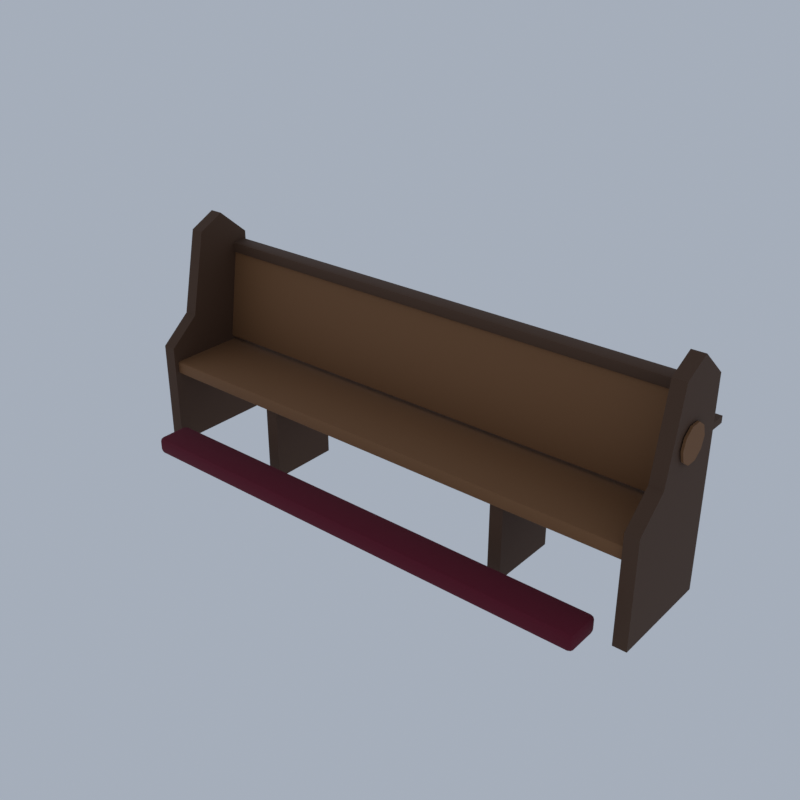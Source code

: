 # Source: D05_pew.blend  (saved by Blender 5.2.45; exported with 4.5.12 LTS)
import bpy
from mathutils import Matrix  # noqa: F401  (used for matrix-valued properties, if any)

bpy.ops.wm.read_factory_settings(use_empty=True)
scene = bpy.context.scene
scene.name = 'Scene'

# ---- collections
col_collection = bpy.data.collections.new('Collection'); scene.collection.children.link(col_collection)

# ---- materials (node trees are filled in below, after node groups)
mat_wood_woodplanks = bpy.data.materials.new('wood|WoodPlanks')
mat_wood_woodplanks.diffuse_color = (0.1975, 0.0869, 0.03026, 1.0)
mat_wood_dark_wood = bpy.data.materials.new('wood_dark|Wood')
mat_wood_dark_wood.diffuse_color = (0.07383, 0.03288, 0.01431, 1.0)
mat_velvet_fabric = bpy.data.materials.new('velvet|Fabric')
mat_velvet_fabric.diffuse_color = (0.1166, 0.003697, 0.01699, 1.0)

# ---- material node trees
mat_wood_woodplanks.use_nodes = True; mat_wood_woodplanks.node_tree.nodes.clear()
_N = mat_wood_woodplanks.node_tree.nodes; _L = mat_wood_woodplanks.node_tree.links
n0 = _N.new('ShaderNodeBsdfPrincipled'); n0.name = 'Principled BSDF'; n0.location = (-200, 100)
n0.inputs[0].default_value = (0.1975, 0.0869, 0.03026, 1.0)
n0.inputs[2].default_value = 0.8
n0.inputs[10].default_value = 0.005
n1 = _N.new('ShaderNodeOutputMaterial'); n1.name = 'Material Output'; n1.location = (200, 100)
_L.new(n0.outputs[0], n1.inputs[0])
n1.is_active_output = True
mat_wood_dark_wood.use_nodes = True; mat_wood_dark_wood.node_tree.nodes.clear()
_N = mat_wood_dark_wood.node_tree.nodes; _L = mat_wood_dark_wood.node_tree.links
n0 = _N.new('ShaderNodeBsdfPrincipled'); n0.name = 'Principled BSDF'; n0.location = (-200, 100)
n0.inputs[0].default_value = (0.07383, 0.03288, 0.01431, 1.0)
n0.inputs[2].default_value = 0.8
n0.inputs[10].default_value = 0.005
n1 = _N.new('ShaderNodeOutputMaterial'); n1.name = 'Material Output'; n1.location = (200, 100)
_L.new(n0.outputs[0], n1.inputs[0])
n1.is_active_output = True
mat_velvet_fabric.use_nodes = True; mat_velvet_fabric.node_tree.nodes.clear()
_N = mat_velvet_fabric.node_tree.nodes; _L = mat_velvet_fabric.node_tree.links
n0 = _N.new('ShaderNodeBsdfPrincipled'); n0.name = 'Principled BSDF'; n0.location = (-200, 100)
n0.inputs[0].default_value = (0.1166, 0.003697, 0.01699, 1.0)
n0.inputs[2].default_value = 1.0
n0.inputs[10].default_value = 0.005
n1 = _N.new('ShaderNodeOutputMaterial'); n1.name = 'Material Output'; n1.location = (200, 100)
_L.new(n0.outputs[0], n1.inputs[0])
n1.is_active_output = True

# ---- world
world_world = bpy.data.worlds.new('World'); scene.world = world_world
world_world.use_nodes = True; world_world.node_tree.nodes.clear()
_N = world_world.node_tree.nodes; _L = world_world.node_tree.links
n0 = _N.new('ShaderNodeOutputWorld'); n0.name = 'World Output'; n0.location = (200, 100)
n1 = _N.new('ShaderNodeBackground'); n1.name = 'Background'; n1.location = (-200, 100)
n1.inputs[0].default_value = (0.42, 0.47, 0.55, 1.0)
n1.inputs[1].default_value = 0.9
_L.new(n1.outputs[0], n0.inputs[0])
n0.is_active_output = True
world_world.color = (0.05088, 0.05088, 0.05088)
world_world.sun_shadow_jitter_overblur = 0.0

# ---- meshes
me_pew = bpy.data.meshes.new('pew')
me_pew.from_pydata([(-5.975, -0.9, 1.75), (-5.975, -0.95, 1.8), (-6.025, -0.9, 1.8), (-5.975, -0.9354, 1.765), (-6.004, -0.9289, 1.771), (-6.01, -0.9354, 1.8), (-6.01, -0.9, 1.765), (-5.975, -0.95, 2.0), (-5.975, -0.9, 2.05), (-6.025, -0.9, 2.0), (-5.975, -0.9354, 2.035), (-6.004, -0.9289, 2.029), (-6.01, -0.9, 2.035), (-6.01, -0.9354, 2.0), (-5.975, 1.0, 1.75), (-6.025, 1.0, 1.8), (-5.975, 1.05, 1.8), (-6.01, 1.0, 1.765), (-6.004, 1.029, 1.771), (-6.01, 1.035, 1.8), (-5.975, 1.035, 1.765), (-5.975, 1.0, 2.05), (-5.975, 1.05, 2.0), (-6.025, 1.0, 2.0), (-5.975, 1.035, 2.035), (-6.004, 1.029, 2.029), (-6.01, 1.035, 2.0), (-6.01, 1.0, 2.035), (5.925, -0.9, 1.75), (5.975, -0.9, 1.8), (5.925, -0.95, 1.8), (5.96, -0.9, 1.765), (5.954, -0.9289, 1.771), (5.96, -0.9354, 1.8), (5.925, -0.9354, 1.765), (5.925, -0.9, 2.05), (5.925, -0.95, 2.0), (5.975, -0.9, 2.0), (5.925, -0.9354, 2.035), (5.954, -0.9289, 2.029), (5.96, -0.9354, 2.0), (5.96, -0.9, 2.035), (5.925, 1.0, 1.75), (5.925, 1.05, 1.8), (5.975, 1.0, 1.8), (5.925, 1.035, 1.765), (5.954, 1.029, 1.771), (5.96, 1.035, 1.8), (5.96, 1.0, 1.765), (5.925, 1.0, 2.05), (5.975, 1.0, 2.0), (5.925, 1.05, 2.0), (5.96, 1.0, 2.035), (5.954, 1.029, 2.029), (5.96, 1.035, 2.0), (5.925, 1.035, 2.035), (-5.975, 0.7726, 2.121), (-5.975, 0.7301, 2.178), (-6.025, 0.7796, 2.171), (-5.975, 0.7397, 2.141), (-6.004, 0.747, 2.146), (-6.01, 0.7446, 2.176), (-6.01, 0.7747, 2.136), (-5.975, 1.022, 4.257), (-5.975, 1.079, 4.3), (-6.025, 1.072, 4.25), (-5.975, 1.042, 4.29), (-6.004, 1.047, 4.283), (-6.01, 1.077, 4.285), (-6.01, 1.037, 4.255), (-5.975, 0.9212, 2.1), (-6.025, 0.9281, 2.15), (-5.975, 0.9777, 2.143), (-6.01, 0.9232, 2.115), (-6.004, 0.9527, 2.117), (-6.01, 0.9631, 2.145), (-5.975, 0.9582, 2.11), (-5.975, 1.227, 4.279), (-5.975, 1.27, 4.222), (-6.025, 1.22, 4.229), (-5.975, 1.26, 4.259), (-6.004, 1.253, 4.254), (-6.01, 1.255, 4.224), (-6.01, 1.225, 4.264), (5.925, 0.7726, 2.121), (5.975, 0.7796, 2.171), (5.925, 0.7301, 2.178), (5.96, 0.7747, 2.136), (5.954, 0.747, 2.146), (5.96, 0.7446, 2.176), (5.925, 0.7397, 2.141), (5.925, 1.079, 4.3), (5.925, 1.022, 4.257), (5.975, 1.072, 4.25), (5.925, 1.042, 4.29), (5.954, 1.047, 4.283), (5.96, 1.037, 4.255), (5.96, 1.077, 4.285), (5.925, 0.9212, 2.1), (5.925, 0.9777, 2.143), (5.975, 0.9281, 2.15), (5.925, 0.9582, 2.11), (5.954, 0.9527, 2.117), (5.96, 0.9631, 2.145), (5.96, 0.9232, 2.115), (5.925, 1.227, 4.279), (5.975, 1.22, 4.229), (5.925, 1.27, 4.222), (5.96, 1.225, 4.264), (5.954, 1.253, 4.254), (5.96, 1.255, 4.224), (5.925, 1.26, 4.259), (-5.975, 1.0, 4.175), (-5.975, 0.95, 4.225), (-6.025, 1.0, 4.225), (-5.975, 0.9646, 4.19), (-6.004, 0.9711, 4.196), (-6.01, 0.9646, 4.225), (-6.01, 1.0, 4.19), (-5.975, 0.95, 4.375), (-5.975, 1.0, 4.425), (-6.025, 1.0, 4.375), (-5.975, 0.9646, 4.41), (-6.004, 0.9711, 4.404), (-6.01, 1.0, 4.41), (-6.01, 0.9646, 4.375), (-5.975, 1.3, 4.175), (-6.025, 1.3, 4.225), (-5.975, 1.35, 4.225), (-6.01, 1.3, 4.19), (-6.004, 1.329, 4.196), (-6.01, 1.335, 4.225), (-5.975, 1.335, 4.19), (-5.975, 1.3, 4.425), (-5.975, 1.35, 4.375), (-6.025, 1.3, 4.375), (-5.975, 1.335, 4.41), (-6.004, 1.329, 4.404), (-6.01, 1.335, 4.375), (-6.01, 1.3, 4.41), (5.925, 1.0, 4.175), (5.975, 1.0, 4.225), (5.925, 0.95, 4.225), (5.96, 1.0, 4.19), (5.954, 0.9711, 4.196), (5.96, 0.9646, 4.225), (5.925, 0.9646, 4.19), (5.925, 1.0, 4.425), (5.925, 0.95, 4.375), (5.975, 1.0, 4.375), (5.925, 0.9646, 4.41), (5.954, 0.9711, 4.404), (5.96, 0.9646, 4.375), (5.96, 1.0, 4.41), (5.925, 1.3, 4.175), (5.925, 1.35, 4.225), (5.975, 1.3, 4.225), (5.925, 1.335, 4.19), (5.954, 1.329, 4.196), (5.96, 1.335, 4.225), (5.96, 1.3, 4.19), (5.925, 1.3, 4.425), (5.975, 1.3, 4.375), (5.925, 1.35, 4.375), (5.96, 1.3, 4.41), (5.954, 1.329, 4.404), (5.96, 1.335, 4.375), (5.925, 1.335, 4.41), (-6.025, 1.15, 3.325), (-6.025, 1.15, 3.475), (-6.025, 1.95, 3.325), (-6.025, 1.95, 3.475), (5.975, 1.15, 3.325), (5.975, 1.15, 3.475), (5.975, 1.95, 3.325), (5.975, 1.95, 3.475), (-5.425, -1.85, 0.2), (-5.425, -1.95, 0.3), (-5.525, -1.85, 0.3), (-5.425, -1.921, 0.2293), (-5.483, -1.908, 0.2423), (-5.496, -1.921, 0.3), (-5.496, -1.85, 0.2293), (-5.425, -1.95, 0.5), (-5.425, -1.85, 0.6), (-5.525, -1.85, 0.5), (-5.425, -1.921, 0.5707), (-5.483, -1.908, 0.5577), (-5.496, -1.85, 0.5707), (-5.496, -1.921, 0.5), (-5.425, -1.25, 0.2), (-5.525, -1.25, 0.3), (-5.425, -1.15, 0.3), (-5.496, -1.25, 0.2293), (-5.483, -1.192, 0.2423), (-5.496, -1.179, 0.3), (-5.425, -1.179, 0.2293), (-5.425, -1.25, 0.6), (-5.425, -1.15, 0.5), (-5.525, -1.25, 0.5), (-5.425, -1.179, 0.5707), (-5.483, -1.192, 0.5577), (-5.496, -1.179, 0.5), (-5.496, -1.25, 0.5707), (5.375, -1.85, 0.2), (5.475, -1.85, 0.3), (5.375, -1.95, 0.3), (5.446, -1.85, 0.2293), (5.433, -1.908, 0.2423), (5.446, -1.921, 0.3), (5.375, -1.921, 0.2293), (5.375, -1.85, 0.6), (5.375, -1.95, 0.5), (5.475, -1.85, 0.5), (5.375, -1.921, 0.5707), (5.433, -1.908, 0.5577), (5.446, -1.921, 0.5), (5.446, -1.85, 0.5707), (5.375, -1.25, 0.2), (5.375, -1.15, 0.3), (5.475, -1.25, 0.3), (5.375, -1.179, 0.2293), (5.433, -1.192, 0.2423), (5.446, -1.179, 0.3), (5.446, -1.25, 0.2293), (5.375, -1.25, 0.6), (5.475, -1.25, 0.5), (5.375, -1.15, 0.5), (5.446, -1.25, 0.5707), (5.433, -1.192, 0.5577), (5.446, -1.179, 0.5), (5.375, -1.179, 0.5707), (-6.125, -1.05, 0.0), (-6.125, 1.35, 0.0), (-6.125, 1.35, 4.6), (-6.125, 0.65, 5.2), (-6.125, 0.05, 4.9), (-6.125, -0.35, 3.0), (-6.125, -1.05, 2.4), (-5.825, -1.05, 0.0), (-5.825, 1.35, 0.0), (-5.825, 1.35, 4.6), (-5.825, 0.65, 5.2), (-5.825, 0.05, 4.9), (-5.825, -0.35, 3.0), (-5.825, -1.05, 2.4), (-6.145, 0.85, 3.6), (-6.095, 0.85, 3.6), (-6.145, 0.7736, 3.365), (-6.095, 0.7736, 3.365), (-6.145, 0.5736, 3.22), (-6.095, 0.5736, 3.22), (-6.145, 0.3264, 3.22), (-6.095, 0.3264, 3.22), (-6.145, 0.1264, 3.365), (-6.095, 0.1264, 3.365), (-6.145, 0.05, 3.6), (-6.095, 0.05, 3.6), (-6.145, 0.1264, 3.835), (-6.095, 0.1264, 3.835), (-6.145, 0.3264, 3.98), (-6.095, 0.3264, 3.98), (-6.145, 0.5736, 3.98), (-6.095, 0.5736, 3.98), (-6.145, 0.7736, 3.835), (-6.095, 0.7736, 3.835), (6.075, -1.05, 0.0), (6.075, 1.35, 0.0), (6.075, 1.35, 4.6), (6.075, 0.65, 5.2), (6.075, 0.05, 4.9), (6.075, -0.35, 3.0), (6.075, -1.05, 2.4), (5.775, -1.05, 0.0), (5.775, 1.35, 0.0), (5.775, 1.35, 4.6), (5.775, 0.65, 5.2), (5.775, 0.05, 4.9), (5.775, -0.35, 3.0), (5.775, -1.05, 2.4), (6.095, 0.85, 3.6), (6.145, 0.85, 3.6), (6.095, 0.7736, 3.365), (6.145, 0.7736, 3.365), (6.095, 0.5736, 3.22), (6.145, 0.5736, 3.22), (6.095, 0.3264, 3.22), (6.145, 0.3264, 3.22), (6.095, 0.1264, 3.365), (6.145, 0.1264, 3.365), (6.095, 0.05, 3.6), (6.145, 0.05, 3.6), (6.095, 0.1264, 3.835), (6.145, 0.1264, 3.835), (6.095, 0.3264, 3.98), (6.145, 0.3264, 3.98), (6.095, 0.5736, 3.98), (6.145, 0.5736, 3.98), (6.095, 0.7736, 3.835), (6.145, 0.7736, 3.835), (-3.175, -0.75, 0.0), (-3.175, -0.75, 1.8), (-3.175, 0.85, 0.0), (-3.175, 0.85, 1.8), (-2.875, -0.75, 0.0), (-2.875, -0.75, 1.8), (-2.875, 0.85, 0.0), (-2.875, 0.85, 1.8), (2.825, -0.75, 0.0), (2.825, -0.75, 1.8), (2.825, 0.85, 0.0), (2.825, 0.85, 1.8), (3.125, -0.75, 0.0), (3.125, -0.75, 1.8), (3.125, 0.85, 0.0), (3.125, 0.85, 1.8)], [], [(0, 3, 4, 6), (1, 5, 4, 3), (2, 6, 4, 5), (7, 10, 11, 13), (8, 12, 11, 10), (9, 13, 11, 12), (14, 17, 18, 20), (15, 19, 18, 17), (16, 20, 18, 19), (21, 24, 25, 27), (22, 26, 25, 24), (23, 27, 25, 26), (28, 31, 32, 34), (29, 33, 32, 31), (30, 34, 32, 33), (35, 38, 39, 41), (36, 40, 39, 38), (37, 41, 39, 40), (42, 45, 46, 48), (43, 47, 46, 45), (44, 48, 46, 47), (49, 52, 53, 55), (50, 54, 53, 52), (51, 55, 53, 54), (14, 0, 6, 17), (17, 6, 2, 15), (1, 7, 13, 5), (5, 13, 9, 2), (8, 21, 27, 12), (12, 27, 23, 9), (22, 16, 19, 26), (26, 19, 15, 23), (42, 14, 20, 45), (45, 20, 16, 43), (21, 49, 55, 24), (24, 55, 51, 22), (50, 44, 47, 54), (54, 47, 43, 51), (28, 42, 48, 31), (31, 48, 44, 29), (49, 35, 41, 52), (52, 41, 37, 50), (36, 30, 33, 40), (40, 33, 29, 37), (0, 28, 34, 3), (3, 34, 30, 1), (35, 8, 10, 38), (38, 10, 7, 36), (14, 42, 28, 0), (2, 9, 23, 15), (30, 36, 7, 1), (49, 21, 8, 35), (16, 22, 51, 43), (44, 50, 37, 29), (56, 59, 60, 62), (57, 61, 60, 59), (58, 62, 60, 61), (63, 66, 67, 69), (64, 68, 67, 66), (65, 69, 67, 68), (70, 73, 74, 76), (71, 75, 74, 73), (72, 76, 74, 75), (77, 80, 81, 83), (78, 82, 81, 80), (79, 83, 81, 82), (84, 87, 88, 90), (85, 89, 88, 87), (86, 90, 88, 89), (91, 94, 95, 97), (92, 96, 95, 94), (93, 97, 95, 96), (98, 101, 102, 104), (99, 103, 102, 101), (100, 104, 102, 103), (105, 108, 109, 111), (106, 110, 109, 108), (107, 111, 109, 110), (70, 56, 62, 73), (73, 62, 58, 71), (57, 63, 69, 61), (61, 69, 65, 58), (64, 77, 83, 68), (68, 83, 79, 65), (78, 72, 75, 82), (82, 75, 71, 79), (98, 70, 76, 101), (101, 76, 72, 99), (77, 105, 111, 80), (80, 111, 107, 78), (106, 100, 103, 110), (110, 103, 99, 107), (84, 98, 104, 87), (87, 104, 100, 85), (105, 91, 97, 108), (108, 97, 93, 106), (92, 86, 89, 96), (96, 89, 85, 93), (56, 84, 90, 59), (59, 90, 86, 57), (91, 64, 66, 94), (94, 66, 63, 92), (70, 98, 84, 56), (58, 65, 79, 71), (86, 92, 63, 57), (105, 77, 64, 91), (72, 78, 107, 99), (100, 106, 93, 85), (112, 115, 116, 118), (113, 117, 116, 115), (114, 118, 116, 117), (119, 122, 123, 125), (120, 124, 123, 122), (121, 125, 123, 124), (126, 129, 130, 132), (127, 131, 130, 129), (128, 132, 130, 131), (133, 136, 137, 139), (134, 138, 137, 136), (135, 139, 137, 138), (140, 143, 144, 146), (141, 145, 144, 143), (142, 146, 144, 145), (147, 150, 151, 153), (148, 152, 151, 150), (149, 153, 151, 152), (154, 157, 158, 160), (155, 159, 158, 157), (156, 160, 158, 159), (161, 164, 165, 167), (162, 166, 165, 164), (163, 167, 165, 166), (126, 112, 118, 129), (129, 118, 114, 127), (113, 119, 125, 117), (117, 125, 121, 114), (120, 133, 139, 124), (124, 139, 135, 121), (134, 128, 131, 138), (138, 131, 127, 135), (154, 126, 132, 157), (157, 132, 128, 155), (133, 161, 167, 136), (136, 167, 163, 134), (162, 156, 159, 166), (166, 159, 155, 163), (140, 154, 160, 143), (143, 160, 156, 141), (161, 147, 153, 164), (164, 153, 149, 162), (148, 142, 145, 152), (152, 145, 141, 149), (112, 140, 146, 115), (115, 146, 142, 113), (147, 120, 122, 150), (150, 122, 119, 148), (126, 154, 140, 112), (114, 121, 135, 127), (142, 148, 119, 113), (161, 133, 120, 147), (128, 134, 163, 155), (156, 162, 149, 141), (168, 169, 171, 170), (170, 171, 175, 174), (174, 175, 173, 172), (172, 173, 169, 168), (170, 174, 172, 168), (175, 171, 169, 173), (176, 179, 180, 182), (177, 181, 180, 179), (178, 182, 180, 181), (183, 186, 187, 189), (184, 188, 187, 186), (185, 189, 187, 188), (190, 193, 194, 196), (191, 195, 194, 193), (192, 196, 194, 195), (197, 200, 201, 203), (198, 202, 201, 200), (199, 203, 201, 202), (204, 207, 208, 210), (205, 209, 208, 207), (206, 210, 208, 209), (211, 214, 215, 217), (212, 216, 215, 214), (213, 217, 215, 216), (218, 221, 222, 224), (219, 223, 222, 221), (220, 224, 222, 223), (225, 228, 229, 231), (226, 230, 229, 228), (227, 231, 229, 230), (190, 176, 182, 193), (193, 182, 178, 191), (177, 183, 189, 181), (181, 189, 185, 178), (184, 197, 203, 188), (188, 203, 199, 185), (198, 192, 195, 202), (202, 195, 191, 199), (218, 190, 196, 221), (221, 196, 192, 219), (197, 225, 231, 200), (200, 231, 227, 198), (226, 220, 223, 230), (230, 223, 219, 227), (204, 218, 224, 207), (207, 224, 220, 205), (225, 211, 217, 228), (228, 217, 213, 226), (212, 206, 209, 216), (216, 209, 205, 213), (176, 204, 210, 179), (179, 210, 206, 177), (211, 184, 186, 214), (214, 186, 183, 212), (190, 218, 204, 176), (178, 185, 199, 191), (206, 212, 183, 177), (225, 197, 184, 211), (192, 198, 227, 219), (220, 226, 213, 205), (232, 238, 237, 236, 235, 234, 233), (245, 239, 240, 241, 242, 243, 244), (232, 233, 240, 239), (233, 234, 241, 240), (234, 235, 242, 241), (235, 236, 243, 242), (236, 237, 244, 243), (237, 238, 245, 244), (238, 232, 239, 245), (246, 247, 249, 248), (248, 249, 251, 250), (250, 251, 253, 252), (252, 253, 255, 254), (254, 255, 257, 256), (256, 257, 259, 258), (258, 259, 261, 260), (260, 261, 263, 262), (249, 247, 265, 263, 261, 259, 257, 255, 253, 251), (262, 263, 265, 264), (264, 265, 247, 246), (246, 248, 250, 252, 254, 256, 258, 260, 262, 264), (266, 267, 268, 269, 270, 271, 272), (279, 278, 277, 276, 275, 274, 273), (266, 273, 274, 267), (267, 274, 275, 268), (268, 275, 276, 269), (269, 276, 277, 270), (270, 277, 278, 271), (271, 278, 279, 272), (272, 279, 273, 266), (280, 281, 283, 282), (282, 283, 285, 284), (284, 285, 287, 286), (286, 287, 289, 288), (288, 289, 291, 290), (290, 291, 293, 292), (292, 293, 295, 294), (294, 295, 297, 296), (283, 281, 299, 297, 295, 293, 291, 289, 287, 285), (296, 297, 299, 298), (298, 299, 281, 280), (280, 282, 284, 286, 288, 290, 292, 294, 296, 298), (300, 301, 303, 302), (302, 303, 307, 306), (306, 307, 305, 304), (304, 305, 301, 300), (302, 306, 304, 300), (307, 303, 301, 305), (308, 309, 311, 310), (310, 311, 315, 314), (314, 315, 313, 312), (312, 313, 309, 308), (310, 314, 312, 308), (315, 311, 309, 313)])
me_pew.polygons.foreach_set('use_smooth', [True] * 276)
me_pew.polygons.foreach_set('material_index', [0, 0, 0, 0, 0, 0, 0, 0, 0, 0, 0, 0, 0, 0, 0, 0, 0, 0, 0, 0, 0, 0, 0, 0, 0, 0, 0, 0, 0, 0, 0, 0, 0, 0, 0, 0, 0, 0, 0, 0, 0, 0, 0, 0, 0, 0, 0, 0, 0, 0, 0, 0, 0, 0, 0, 0, 0, 0, 0, 0, 0, 0, 0, 0, 0, 0, 0, 0, 0, 0, 0, 0, 0, 0, 0, 0, 0, 0, 0, 0, 0, 0, 0, 0, 0, 0, 0, 0, 0, 0, 0, 0, 0, 0, 0, 0, 0, 0, 0, 0, 0, 0, 0, 0, 0, 0, 0, 0, 1, 1, 1, 1, 1, 1, 1, 1, 1, 1, 1, 1, 1, 1, 1, 1, 1, 1, 1, 1, 1, 1, 1, 1, 1, 1, 1, 1, 1, 1, 1, 1, 1, 1, 1, 1, 1, 1, 1, 1, 1, 1, 1, 1, 1, 1, 1, 1, 1, 1, 1, 1, 1, 1, 1, 1, 1, 1, 1, 1, 2, 2, 2, 2, 2, 2, 2, 2, 2, 2, 2, 2, 2, 2, 2, 2, 2, 2, 2, 2, 2, 2, 2, 2, 2, 2, 2, 2, 2, 2, 2, 2, 2, 2, 2, 2, 2, 2, 2, 2, 2, 2, 2, 2, 2, 2, 2, 2, 2, 2, 2, 2, 2, 2, 1, 1, 1, 1, 1, 1, 1, 1, 1, 0, 0, 0, 0, 0, 0, 0, 0, 0, 0, 0, 0, 1, 1, 1, 1, 1, 1, 1, 1, 1, 0, 0, 0, 0, 0, 0, 0, 0, 0, 0, 0, 0, 1, 1, 1, 1, 1, 1, 1, 1, 1, 1, 1, 1])
_k = set([(3, 4), (3, 34), (4, 5), (4, 6), (5, 13), (6, 17), (10, 11), (10, 38), (11, 12), (11, 13), (12, 27), (17, 18), (18, 19), (18, 20), (19, 26), (20, 45), (24, 25), (24, 55), (25, 26), (25, 27), (31, 32), (31, 48), (32, 33), (32, 34), (33, 40), (38, 39), (39, 40), (39, 41), (41, 52), (45, 46), (46, 47), (46, 48), (47, 54), (52, 53), (53, 54), (53, 55), (59, 60), (59, 90), (60, 61), (60, 62), (61, 69), (62, 73), (66, 67), (66, 94), (67, 68), (67, 69), (68, 83), (73, 74), (74, 75), (74, 76), (75, 82), (76, 101), (80, 81), (80, 111), (81, 82), (81, 83), (87, 88), (87, 104), (88, 89), (88, 90), (89, 96), (94, 95), (95, 96), (95, 97), (97, 108), (101, 102), (102, 103), (102, 104), (103, 110), (108, 109), (109, 110), (109, 111), (115, 116), (115, 146), (116, 117), (116, 118), (117, 125), (118, 129), (122, 123), (122, 150), (123, 124), (123, 125), (124, 139), (129, 130), (130, 131), (130, 132), (131, 138), (132, 157), (136, 137), (136, 167), (137, 138), (137, 139), (143, 144), (143, 160), (144, 145), (144, 146), (145, 152), (150, 151), (151, 152), (151, 153), (153, 164), (157, 158), (158, 159), (158, 160), (159, 166), (164, 165), (165, 166), (165, 167), (168, 169), (168, 170), (168, 172), (169, 171), (169, 173), (170, 171), (170, 174), (171, 175), (172, 173), (172, 174), (173, 175), (174, 175), (179, 180), (179, 210), (180, 181), (180, 182), (181, 189), (182, 193), (186, 187), (186, 214), (187, 188), (187, 189), (188, 203), (193, 194), (194, 195), (194, 196), (195, 202), (196, 221), (200, 201), (200, 231), (201, 202), (201, 203), (207, 208), (207, 224), (208, 209), (208, 210), (209, 216), (214, 215), (215, 216), (215, 217), (217, 228), (221, 222), (222, 223), (222, 224), (223, 230), (228, 229), (229, 230), (229, 231), (232, 233), (232, 238), (232, 239), (233, 234), (233, 240), (234, 235), (234, 241), (235, 236), (235, 242), (236, 237), (236, 243), (237, 238), (237, 244), (238, 245), (239, 240), (239, 245), (240, 241), (241, 242), (242, 243), (243, 244), (244, 245), (246, 247), (246, 248), (246, 264), (247, 249), (247, 265), (248, 249), (248, 250), (249, 251), (250, 251), (250, 252), (251, 253), (252, 253), (252, 254), (253, 255), (254, 255), (254, 256), (255, 257), (256, 257), (256, 258), (257, 259), (258, 259), (258, 260), (259, 261), (260, 261), (260, 262), (261, 263), (262, 263), (262, 264), (263, 265), (264, 265), (266, 267), (266, 272), (266, 273), (267, 268), (267, 274), (268, 269), (268, 275), (269, 270), (269, 276), (270, 271), (270, 277), (271, 272), (271, 278), (272, 279), (273, 274), (273, 279), (274, 275), (275, 276), (276, 277), (277, 278), (278, 279), (280, 281), (280, 282), (280, 298), (281, 283), (281, 299), (282, 283), (282, 284), (283, 285), (284, 285), (284, 286), (285, 287), (286, 287), (286, 288), (287, 289), (288, 289), (288, 290), (289, 291), (290, 291), (290, 292), (291, 293), (292, 293), (292, 294), (293, 295), (294, 295), (294, 296), (295, 297), (296, 297), (296, 298), (297, 299), (298, 299), (300, 301), (300, 302), (300, 304), (301, 303), (301, 305), (302, 303), (302, 306), (303, 307), (304, 305), (304, 306), (305, 307), (306, 307), (308, 309), (308, 310), (308, 312), (309, 311), (309, 313), (310, 311), (310, 314), (311, 315), (312, 313), (312, 314), (313, 315), (314, 315)])
me_pew.attributes.new('sharp_edge', 'BOOLEAN', 'EDGE').data.foreach_set('value', [ (min(e.vertices), max(e.vertices)) in _k for e in me_pew.edges])
me_pew.materials.append(mat_wood_woodplanks)
me_pew.materials.append(mat_wood_dark_wood)
me_pew.materials.append(mat_velvet_fabric)
me_pew.update()

# ---- objects
ob_pew = bpy.data.objects.new('pew', me_pew)

# ---- transforms, parenting, visibility, modifiers, constraints
ob_pew.location = (0.0, 0.0, 0.0)

# ---- collection membership
scene.collection.objects.link(ob_pew)

# ---- scene / render settings (as saved in the file)
scene.frame_start = 1; scene.frame_end = 250; scene.frame_set(1)
scene.render.engine = 'BLENDER_EEVEE_NEXT'
scene.render.resolution_x = 600
scene.render.resolution_y = 600
scene.render.bake_bias = 0.0
scene.render.bake_samples = 0
scene.render.compositor_device = 'GPU'
scene.eevee.taa_render_samples = 48
scene.eevee.use_volume_custom_range = False
scene.eevee.fast_gi_thickness_near = 0.1
scene.eevee.fast_gi_thickness_far = 0.0
scene.eevee.ray_tracing_options.screen_trace_thickness = 0.1
scene.view_settings.view_transform = 'Standard'
bpy.context.view_layer.update()

# ---- added for rendering (the .blend has no active camera): camera
cam_auto = bpy.data.cameras.new('AutoCamera')
cam_auto.lens = 50.0
cam_auto.sensor_width = 36.0
cam_auto.clip_end = 1000.0
ob_auto_camera = bpy.data.objects.new('AutoCamera', cam_auto)
scene.collection.objects.link(ob_auto_camera)
ob_auto_camera.location = (12.8634, -15.4361, 12.8907)
ob_auto_camera.rotation_euler = (1.09748, -7.21219e-08, 0.694738)
scene.camera = ob_auto_camera
bpy.context.view_layer.update()
